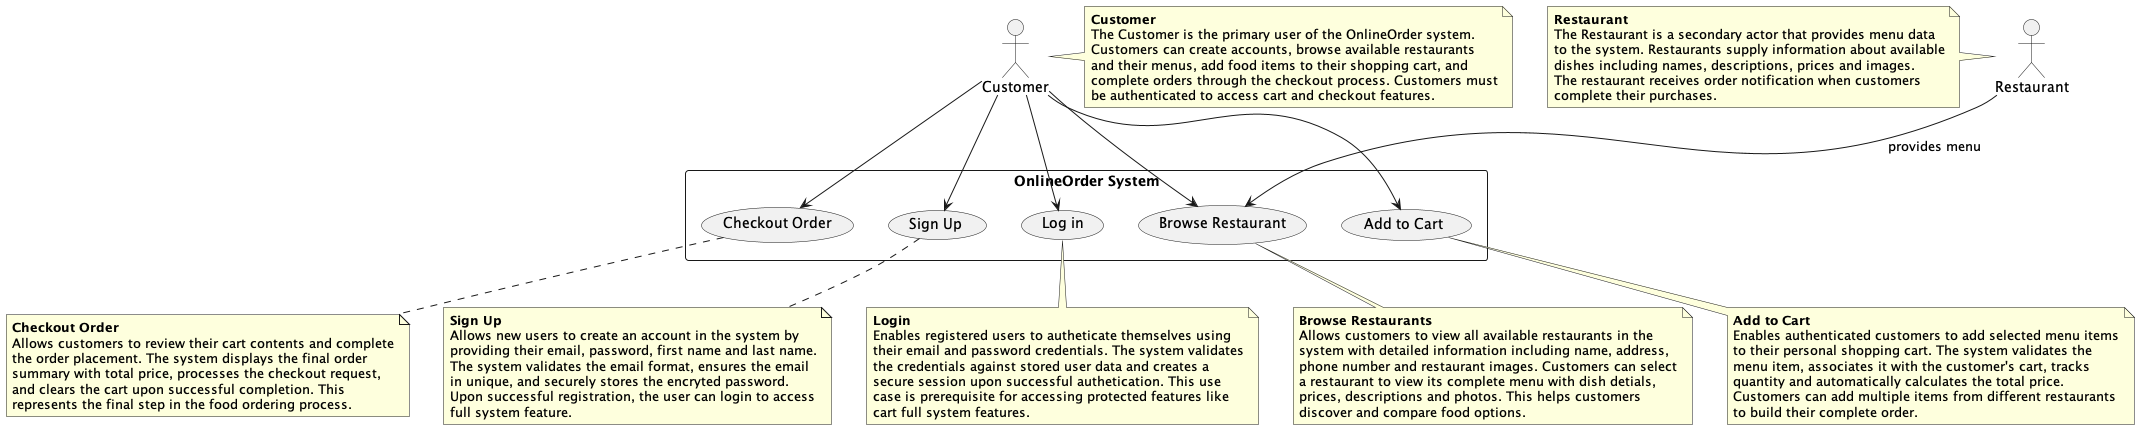

The diagram above was rendered by PlantUML. Its source (embedded in the PNG):
@startuml

' Define Actors
:Customer: as customer
:Restaurant: as restaurant

' Define System Boundary
rectangle "OnlineOrder System"{
    (Sign Up) as signup
    (Log in) as login
    (Browse Restaurant) as browse
    (Add to Cart) as addcart
    (Checkout Order) as checkout
}

' Actor - Use Case Associations
customer --> checkout
customer --> signup
customer --> login
customer --> browse
customer --> addcart

restaurant --> browse : provides menu

' Actor Descriptions
' Customer
note right of customer
**Customer**
The Customer is the primary user of the OnlineOrder system.
Customers can create accounts, browse available restaurants
and their menus, add food items to their shopping cart, and
complete orders through the checkout process. Customers must
be authenticated to access cart and checkout features.
end note

' Restaurant
note left of restaurant
**Restaurant**
The Restaurant is a secondary actor that provides menu data
to the system. Restaurants supply information about available
dishes including names, descriptions, prices and images.
The restaurant receives order notification when customers
complete their purchases.
end note

' Sign Up
note bottom of signup
**Sign Up**
Allows new users to create an account in the system by
providing their email, password, first name and last name.
The system validates the email format, ensures the email
in unique, and securely stores the encryted password.
Upon successful registration, the user can login to access
full system feature.
end note

' Login
note bottom of login
**Login**
Enables registered users to autheticate themselves using
their email and password credentials. The system validates
the credentials against stored user data and creates a 
secure session upon successful authetication. This use
case is prerequisite for accessing protected features like
cart full system features.
end note

' Browse Restaurants
note bottom of browse
**Browse Restaurants**
Allows customers to view all available restaurants in the
system with detailed information including name, address,
phone number and restaurant images. Customers can select
a restaurant to view its complete menu with dish detials,
prices, descriptions and photos. This helps customers
discover and compare food options.
end note

' Add to Cart
note bottom of addcart
**Add to Cart**
Enables authenticated customers to add selected menu items
to their personal shopping cart. The system validates the
menu item, associates it with the customer's cart, tracks
quantity and automatically calculates the total price.
Customers can add multiple items from different restaurants
to build their complete order.
end note

' Checkout Order
note bottom of checkout
**Checkout Order**
Allows customers to review their cart contents and complete
the order placement. The system displays the final order
summary with total price, processes the checkout request,
and clears the cart upon successful completion. This 
represents the final step in the food ordering process.
end note

@enduml